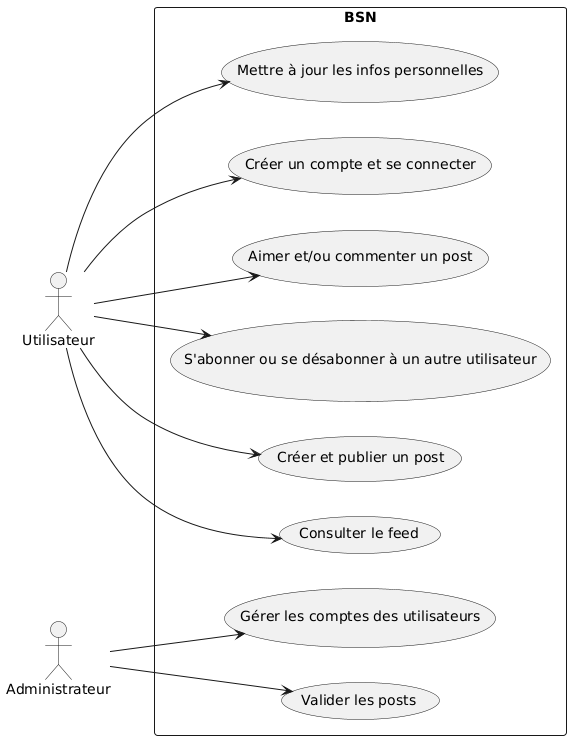

The diagram above was rendered by PlantUML. Its source (embedded in the PNG):
@startuml
left to right direction

actor "Utilisateur" as U
actor "Administrateur" as A

rectangle "BSN" {
  (Créer un compte et se connecter) as UC1
  (Mettre à jour les infos personnelles) as UC2
  (Consulter le feed) as UC3
  (Créer et publier un post) as UC4
  (S'abonner ou se désabonner à un autre utilisateur) as UC5
  (Aimer et/ou commenter un post) as UC6
  (Valider les posts) as UC7
  (Gérer les comptes des utilisateurs) as UC8
}

' Associations avec l'utilisateur
U --> UC1
U --> UC2
U --> UC3
U --> UC4
U --> UC5
U --> UC6

' Associations avec l'administrateur
A --> UC7
A --> UC8
@enduml